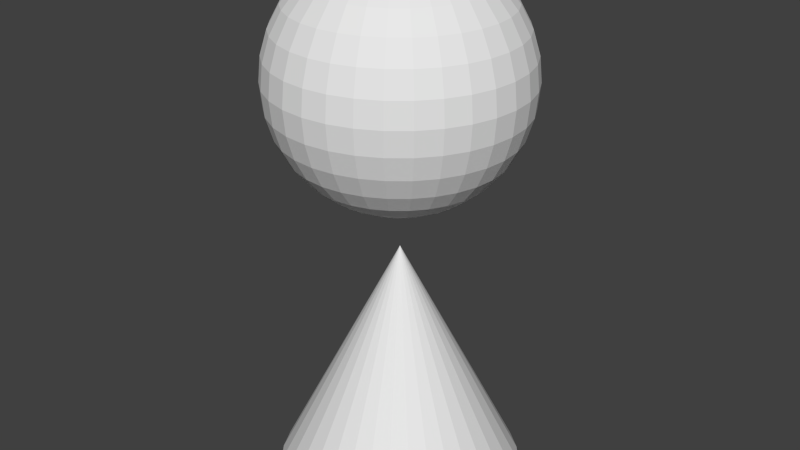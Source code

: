 # Source: hopkins.blend  (saved by Blender 2.72.0; exported with 4.5.12 LTS)
import bpy
from mathutils import Matrix  # noqa: F401  (used for matrix-valued properties, if any)

bpy.ops.wm.read_factory_settings(use_empty=True)
scene = bpy.context.scene
scene.name = 'Scene'

# ---- collections
col_collection_5 = bpy.data.collections.new('Collection 5'); scene.collection.children.link(col_collection_5)

# ---- materials (node trees are filled in below, after node groups)
mat_material_001 = bpy.data.materials.new('Material.001')
mat_material_001.alpha_threshold = 0.0
mat_material_001.use_transparent_shadow = False
mat_material_001.roughness = 0.5

# ---- material node trees

# ---- world
world_world = bpy.data.worlds.new('World'); scene.world = world_world
world_world.color = (0.05088, 0.05088, 0.05088)
world_world.use_sun_shadow = False
world_world.sun_shadow_jitter_overblur = 0.0
world_world.cycles.sampling_method = 'MANUAL'
world_world.cycles.sample_map_resolution = 256

# ---- meshes
me_sphere = bpy.data.meshes.new('Sphere')
me_sphere.from_pydata([(0.0, 1.0, 0.0), (0.1951, 0.9808, 0.0), (0.3827, 0.9239, 0.0), (0.5556, 0.8315, 0.0), (0.7071, 0.7071, 0.0), (0.8315, 0.5556, 0.0), (0.9239, 0.3827, 0.0), (0.9808, 0.1951, 0.0), (1.0, 7.55e-08, 0.0), (0.0, 0.0, 2.0), (0.9808, -0.1951, 0.0), (0.9239, -0.3827, 0.0), (0.8315, -0.5556, 0.0), (0.7071, -0.7071, 0.0), (0.5556, -0.8315, 0.0), (0.3827, -0.9239, 0.0), (0.1951, -0.9808, 0.0), (-3.258e-07, -1.0, 0.0), (-0.1951, -0.9808, 0.0), (-0.3827, -0.9239, 0.0), (-0.5556, -0.8315, 0.0), (-0.7071, -0.7071, 0.0), (-0.8315, -0.5556, 0.0), (-0.9239, -0.3827, 0.0), (-0.9808, -0.1951, 0.0), (-1.0, 9.656e-07, 0.0), (-0.9808, 0.1951, 0.0), (-0.9239, 0.3827, 0.0), (-0.8315, 0.5556, 0.0), (-0.7071, 0.7071, 0.0), (-0.5556, 0.8315, 0.0), (-0.3827, 0.9239, 0.0), (-0.1951, 0.9808, 0.0), (-0.1951, 0.0, 4.33), (-0.3827, 0.0, 4.273), (-0.5556, 0.0, 4.181), (-0.7071, 0.0, 4.056), (-0.8315, 0.0, 3.905), (-0.9239, 0.0, 3.732), (-0.9808, 0.0, 3.544), (-1.0, 0.0, 3.349), (-0.9808, 0.0, 3.154), (-0.9239, 0.0, 2.966), (-0.8315, 0.0, 2.793), (-0.7071, 0.0, 2.642), (-0.5556, 0.0, 2.518), (-0.3827, 0.0, 2.425), (-0.1951, 0.0, 2.368), (-0.1913, 0.03806, 4.33), (-0.3753, 0.07466, 4.273), (-0.5449, 0.1084, 4.181), (-0.6935, 0.1379, 4.056), (-0.8155, 0.1622, 3.905), (-0.9061, 0.1802, 3.732), (-0.9619, 0.1913, 3.544), (-0.9808, 0.1951, 3.349), (-0.9619, 0.1913, 3.154), (-0.9061, 0.1802, 2.966), (-0.8155, 0.1622, 2.793), (-0.6935, 0.1379, 2.642), (-0.5449, 0.1084, 2.518), (-0.3753, 0.07466, 2.425), (-0.1913, 0.03806, 2.368), (-0.1802, 0.07466, 4.33), (-0.3536, 0.1464, 4.273), (-0.5133, 0.2126, 4.181), (-0.6533, 0.2706, 4.056), (-0.7682, 0.3182, 3.905), (-0.8536, 0.3536, 3.732), (-0.9061, 0.3753, 3.544), (-0.9239, 0.3827, 3.349), (-0.9061, 0.3753, 3.154), (-0.8536, 0.3536, 2.966), (-0.7682, 0.3182, 2.793), (-0.6533, 0.2706, 2.642), (-0.5133, 0.2126, 2.518), (-0.3536, 0.1464, 2.425), (-0.1802, 0.07466, 2.368), (-0.1622, 0.1084, 4.33), (-0.3182, 0.2126, 4.273), (-0.4619, 0.3087, 4.181), (-0.5879, 0.3928, 4.056), (-0.6913, 0.4619, 3.905), (-0.7682, 0.5133, 3.732), (-0.8155, 0.5449, 3.544), (-0.8315, 0.5556, 3.349), (-0.8155, 0.5449, 3.154), (-0.7682, 0.5133, 2.966), (-0.6913, 0.4619, 2.793), (-0.5879, 0.3928, 2.642), (-0.4619, 0.3087, 2.518), (-0.3182, 0.2126, 2.425), (-0.1622, 0.1084, 2.368), (-0.1379, 0.1379, 4.33), (-0.2706, 0.2706, 4.273), (-0.3928, 0.3928, 4.181), (-0.5, 0.5, 4.056), (-0.5879, 0.5879, 3.905), (-0.6533, 0.6533, 3.732), (-0.6935, 0.6935, 3.544), (-0.7071, 0.7071, 3.349), (-0.6935, 0.6935, 3.154), (-0.6533, 0.6533, 2.966), (-0.5879, 0.5879, 2.793), (-0.5, 0.5, 2.642), (-0.3928, 0.3928, 2.518), (-0.2706, 0.2706, 2.425), (-0.1379, 0.1379, 2.368), (-0.1084, 0.1622, 4.33), (-0.2126, 0.3182, 4.273), (-0.3087, 0.4619, 4.181), (-0.3928, 0.5879, 4.056), (-0.4619, 0.6913, 3.905), (-0.5133, 0.7682, 3.732), (-0.5449, 0.8155, 3.544), (-0.5556, 0.8315, 3.349), (-0.5449, 0.8155, 3.154), (-0.5133, 0.7682, 2.966), (-0.4619, 0.6913, 2.793), (-0.3928, 0.5879, 2.642), (-0.3087, 0.4619, 2.518), (-0.2126, 0.3182, 2.425), (-0.1084, 0.1622, 2.368), (-0.07466, 0.1802, 4.33), (-0.1464, 0.3536, 4.273), (-0.2126, 0.5133, 4.181), (-0.2706, 0.6533, 4.056), (-0.3182, 0.7682, 3.905), (-0.3536, 0.8536, 3.732), (-0.3753, 0.9061, 3.544), (-0.3827, 0.9239, 3.349), (-0.3753, 0.9061, 3.154), (-0.3536, 0.8536, 2.966), (-0.3182, 0.7682, 2.793), (-0.2706, 0.6533, 2.642), (-0.2126, 0.5133, 2.518), (-0.1464, 0.3536, 2.425), (-0.07466, 0.1802, 2.368), (-0.03806, 0.1913, 4.33), (-0.07466, 0.3753, 4.273), (-0.1084, 0.5449, 4.181), (-0.1379, 0.6935, 4.056), (-0.1622, 0.8155, 3.905), (-0.1802, 0.9061, 3.732), (-0.1913, 0.9619, 3.544), (-0.1951, 0.9808, 3.349), (-0.1913, 0.9619, 3.154), (-0.1802, 0.9061, 2.966), (-0.1622, 0.8155, 2.793), (-0.1379, 0.6935, 2.642), (-0.1084, 0.5449, 2.518), (-0.07466, 0.3753, 2.425), (-0.03806, 0.1913, 2.368), (3.266e-07, 0.1951, 4.33), (3.192e-07, 0.3827, 4.273), (3.117e-07, 0.5556, 4.181), (3.192e-07, 0.7071, 4.056), (3.341e-07, 0.8315, 3.905), (2.745e-07, 0.9239, 3.732), (3.937e-07, 0.9808, 3.544), (3.788e-07, 1.0, 3.349), (3.937e-07, 0.9808, 3.154), (2.298e-07, 0.9239, 2.966), (3.341e-07, 0.8315, 2.793), (3.192e-07, 0.7071, 2.642), (3.415e-07, 0.5556, 2.518), (3.043e-07, 0.3827, 2.425), (3.08e-07, 0.1951, 2.368), (0.03806, 0.1913, 4.33), (0.07466, 0.3753, 4.273), (0.1084, 0.5449, 4.181), (0.138, 0.6935, 4.056), (0.1622, 0.8155, 3.905), (0.1802, 0.9061, 3.732), (0.1913, 0.9619, 3.544), (0.1951, 0.9808, 3.349), (0.1913, 0.9619, 3.154), (0.1802, 0.9061, 2.966), (0.1622, 0.8155, 2.793), (0.138, 0.6935, 2.642), (0.1084, 0.5449, 2.518), (0.07466, 0.3753, 2.425), (0.03806, 0.1913, 2.368), (0.07466, 0.1802, 4.33), (0.1464, 0.3536, 4.273), (0.2126, 0.5133, 4.181), (0.2706, 0.6533, 4.056), (0.3182, 0.7682, 3.905), (0.3536, 0.8536, 3.732), (0.3753, 0.9061, 3.544), (0.3827, 0.9239, 3.349), (0.3753, 0.9061, 3.154), (0.3536, 0.8536, 2.966), (0.3182, 0.7682, 2.793), (0.2706, 0.6533, 2.642), (0.2126, 0.5133, 2.518), (0.1464, 0.3536, 2.425), (0.07466, 0.1802, 2.368), (0.1084, 0.1622, 4.33), (0.2126, 0.3182, 4.273), (0.3087, 0.4619, 4.181), (0.3928, 0.5879, 4.056), (0.4619, 0.6913, 3.905), (0.5133, 0.7682, 3.732), (0.5449, 0.8155, 3.544), (0.5556, 0.8315, 3.349), (0.5449, 0.8155, 3.154), (0.5133, 0.7682, 2.966), (0.4619, 0.6913, 2.793), (0.3928, 0.5879, 2.642), (0.3087, 0.4619, 2.518), (0.2126, 0.3182, 2.425), (0.1084, 0.1622, 2.368), (0.138, 0.1379, 4.33), (0.2706, 0.2706, 4.273), (0.3928, 0.3928, 4.181), (0.5, 0.5, 4.056), (0.5879, 0.5879, 3.905), (0.6533, 0.6533, 3.732), (0.6935, 0.6935, 3.544), (0.7071, 0.7071, 3.349), (0.6935, 0.6935, 3.154), (0.6533, 0.6533, 2.966), (0.5879, 0.5879, 2.793), (0.5, 0.5, 2.642), (0.3928, 0.3928, 2.518), (0.2706, 0.2706, 2.425), (0.138, 0.1379, 2.368), (0.1622, 0.1084, 4.33), (0.3182, 0.2126, 4.273), (0.4619, 0.3087, 4.181), (0.5879, 0.3928, 4.056), (0.6913, 0.4619, 3.905), (0.7682, 0.5133, 3.732), (0.8155, 0.5449, 3.544), (0.8315, 0.5556, 3.349), (0.8155, 0.5449, 3.154), (0.7682, 0.5133, 2.966), (0.6913, 0.4619, 2.793), (0.5879, 0.3928, 2.642), (0.4619, 0.3087, 2.518), (0.3182, 0.2126, 2.425), (0.1622, 0.1084, 2.368), (0.1802, 0.07466, 4.33), (0.3536, 0.1464, 4.273), (0.5133, 0.2126, 4.181), (0.6533, 0.2706, 4.056), (0.7682, 0.3182, 3.905), (0.8536, 0.3536, 3.732), (0.9061, 0.3753, 3.544), (0.9239, 0.3827, 3.349), (0.9061, 0.3753, 3.154), (0.8536, 0.3536, 2.966), (0.7682, 0.3182, 2.793), (0.6533, 0.2706, 2.642), (0.5133, 0.2126, 2.518), (0.3536, 0.1464, 2.425), (0.1802, 0.07466, 2.368), (0.1913, 0.03806, 4.33), (0.3753, 0.07466, 4.273), (0.5449, 0.1084, 4.181), (0.6935, 0.1379, 4.056), (0.8155, 0.1622, 3.905), (0.9061, 0.1802, 3.732), (0.9619, 0.1913, 3.544), (0.9808, 0.1951, 3.349), (0.9619, 0.1913, 3.154), (0.9061, 0.1802, 2.966), (0.8155, 0.1622, 2.793), (0.6935, 0.1379, 2.642), (0.5449, 0.1084, 2.518), (0.3753, 0.07466, 2.425), (0.1913, 0.03806, 2.368), (0.1951, -7.212e-09, 4.33), (0.3827, 4.122e-08, 4.273), (0.5556, 2.632e-08, 4.181), (0.7071, -2.584e-08, 4.056), (0.8315, -8.544e-08, 3.905), (0.9239, 6.357e-08, 3.732), (0.9808, -8.544e-08, 3.544), (1.0, -1.003e-07, 3.349), (0.9808, -8.544e-08, 3.154), (0.9239, 6.357e-08, 2.966), (0.8315, -8.544e-08, 2.793), (0.7071, -2.584e-08, 2.642), (0.5556, -1.094e-08, 2.518), (0.3827, 3.964e-09, 2.425), (0.1951, 3.964e-09, 2.368), (3.258e-07, 0.0, 2.349), (0.1913, -0.03806, 4.33), (0.3753, -0.07466, 4.273), (0.5449, -0.1084, 4.181), (0.6935, -0.1379, 4.056), (0.8155, -0.1622, 3.905), (0.9061, -0.1802, 3.732), (0.9619, -0.1913, 3.544), (0.9808, -0.1951, 3.349), (0.9619, -0.1913, 3.154), (0.9061, -0.1802, 2.966), (0.8155, -0.1622, 2.793), (0.6935, -0.1379, 2.642), (0.5449, -0.1084, 2.518), (0.3753, -0.07466, 2.425), (0.1913, -0.03806, 2.368), (0.1802, -0.07466, 4.33), (0.3536, -0.1464, 4.273), (0.5133, -0.2126, 4.181), (0.6533, -0.2706, 4.056), (0.7682, -0.3182, 3.905), (0.8536, -0.3536, 3.732), (0.9061, -0.3753, 3.544), (0.9239, -0.3827, 3.349), (0.9061, -0.3753, 3.154), (0.8536, -0.3536, 2.966), (0.7682, -0.3182, 2.793), (0.6533, -0.2706, 2.642), (0.5133, -0.2126, 2.518), (0.3536, -0.1464, 2.425), (0.1802, -0.07466, 2.368), (0.1622, -0.1084, 4.33), (0.3182, -0.2126, 4.273), (0.4619, -0.3087, 4.181), (0.5879, -0.3928, 4.056), (0.6913, -0.4619, 3.905), (0.7682, -0.5133, 3.732), (0.8155, -0.5449, 3.544), (0.8315, -0.5556, 3.349), (0.8155, -0.5449, 3.154), (0.7682, -0.5133, 2.966), (0.6913, -0.4619, 2.793), (0.5879, -0.3928, 2.642), (0.4619, -0.3087, 2.518), (0.3182, -0.2126, 2.425), (0.1622, -0.1084, 2.368), (0.138, -0.1379, 4.33), (0.2706, -0.2706, 4.273), (0.3928, -0.3928, 4.181), (0.5, -0.5, 4.056), (0.5879, -0.5879, 3.905), (0.6533, -0.6533, 3.732), (0.6935, -0.6935, 3.544), (0.7071, -0.7071, 3.349), (0.6935, -0.6935, 3.154), (0.6533, -0.6533, 2.966), (0.5879, -0.5879, 2.793), (0.5, -0.5, 2.642), (0.3928, -0.3928, 2.518), (0.2706, -0.2706, 2.425), (0.1379, -0.1379, 2.368), (0.1084, -0.1622, 4.33), (0.2126, -0.3182, 4.273), (0.3087, -0.4619, 4.181), (0.3928, -0.5879, 4.056), (0.4619, -0.6913, 3.905), (0.5133, -0.7682, 3.732), (0.5449, -0.8155, 3.544), (0.5556, -0.8315, 3.349), (0.5449, -0.8155, 3.154), (0.5133, -0.7682, 2.966), (0.4619, -0.6913, 2.793), (0.3928, -0.5879, 2.642), (0.3087, -0.4619, 2.518), (0.2126, -0.3182, 2.425), (0.1084, -0.1622, 2.368), (0.07466, -0.1802, 4.33), (0.1464, -0.3536, 4.273), (0.2126, -0.5133, 4.181), (0.2706, -0.6533, 4.056), (0.3182, -0.7682, 3.905), (0.3536, -0.8536, 3.732), (0.3753, -0.9061, 3.544), (0.3827, -0.9239, 3.349), (0.3753, -0.9061, 3.154), (0.3536, -0.8536, 2.966), (0.3182, -0.7682, 2.793), (0.2706, -0.6533, 2.642), (0.2126, -0.5133, 2.518), (0.1464, -0.3536, 2.425), (0.07466, -0.1802, 2.368), (0.03806, -0.1913, 4.33), (0.07466, -0.3753, 4.273), (0.1084, -0.5449, 4.181), (0.1379, -0.6935, 4.056), (0.1622, -0.8155, 3.905), (0.1802, -0.9061, 3.732), (0.1913, -0.9619, 3.544), (0.1951, -0.9808, 3.349), (0.1913, -0.9619, 3.154), (0.1802, -0.9061, 2.966), (0.1622, -0.8155, 2.793), (0.1379, -0.6935, 2.642), (0.1084, -0.5449, 2.518), (0.07466, -0.3753, 2.425), (0.03806, -0.1913, 2.368), (3.117e-07, -0.1951, 4.33), (2.819e-07, -0.3827, 4.273), (2.819e-07, -0.5556, 4.181), (1.851e-07, -0.7071, 4.056), (1.404e-07, -0.8315, 3.905), (3.192e-07, -0.9239, 3.732), (9.567e-08, -0.9808, 3.544), (1.404e-07, -1.0, 3.349), (9.567e-08, -0.9808, 3.154), (3.192e-07, -0.9239, 2.966), (1.404e-07, -0.8315, 2.793), (1.851e-07, -0.7071, 2.642), (2.596e-07, -0.5556, 2.518), (2.521e-07, -0.3827, 2.425), (3.155e-07, -0.1951, 2.368), (-0.03806, -0.1913, 4.33), (-0.07466, -0.3753, 4.273), (-0.1084, -0.5449, 4.181), (-0.1379, -0.6935, 4.056), (-0.1622, -0.8155, 3.905), (-0.1802, -0.9061, 3.732), (-0.1913, -0.9619, 3.544), (-0.1951, -0.9808, 3.349), (-0.1913, -0.9619, 3.154), (-0.1802, -0.9061, 2.966), (-0.1622, -0.8155, 2.793), (-0.1379, -0.6935, 2.642), (-0.1084, -0.5449, 2.518), (-0.07466, -0.3753, 2.425), (-0.03806, -0.1913, 2.368), (-0.07466, -0.1802, 4.33), (-0.1464, -0.3536, 4.273), (-0.2126, -0.5133, 4.181), (-0.2706, -0.6533, 4.056), (-0.3182, -0.7682, 3.905), (-0.3536, -0.8536, 3.732), (-0.3753, -0.9061, 3.544), (-0.3827, -0.9239, 3.349), (-0.3753, -0.9061, 3.154), (-0.3536, -0.8536, 2.966), (-0.3182, -0.7682, 2.793), (-0.2706, -0.6533, 2.642), (-0.2126, -0.5133, 2.518), (-0.1464, -0.3536, 2.425), (-0.07466, -0.1802, 2.368), (-0.1084, -0.1622, 4.33), (-0.2126, -0.3182, 4.273), (-0.3087, -0.4619, 4.181), (-0.3928, -0.5879, 4.056), (-0.4619, -0.6913, 3.905), (-0.5133, -0.7682, 3.732), (-0.5449, -0.8155, 3.544), (-0.5556, -0.8315, 3.349), (-0.5449, -0.8155, 3.154), (-0.5133, -0.7682, 2.966), (-0.4619, -0.6913, 2.793), (-0.3928, -0.5879, 2.642), (-0.3087, -0.4619, 2.518), (-0.2126, -0.3182, 2.425), (-0.1084, -0.1622, 2.368), (-0.1379, -0.1379, 4.33), (-0.2706, -0.2706, 4.273), (-0.3928, -0.3928, 4.181), (-0.5, -0.5, 4.056), (-0.5879, -0.5879, 3.905), (-0.6533, -0.6533, 3.732), (-0.6935, -0.6935, 3.544), (-0.7071, -0.7071, 3.349), (-0.6935, -0.6935, 3.154), (-0.6533, -0.6533, 2.966), (-0.5879, -0.5879, 2.793), (-0.5, -0.5, 2.642), (-0.3928, -0.3928, 2.518), (-0.2706, -0.2706, 2.425), (-0.1379, -0.1379, 2.368), (-0.1622, -0.1084, 4.33), (-0.3182, -0.2126, 4.273), (-0.4619, -0.3087, 4.181), (-0.5879, -0.3928, 4.056), (-0.6913, -0.4619, 3.905), (-0.7682, -0.5133, 3.732), (-0.8155, -0.5449, 3.544), (-0.8315, -0.5556, 3.349), (-0.8155, -0.5449, 3.154), (-0.7682, -0.5133, 2.966), (-0.6913, -0.4619, 2.793), (-0.5879, -0.3928, 2.642), (-0.4619, -0.3087, 2.518), (-0.3182, -0.2126, 2.425), (-0.1622, -0.1084, 2.368), (2.48e-08, -1.247e-07, 4.349), (-0.1802, -0.07466, 4.33), (-0.3536, -0.1464, 4.273), (-0.5133, -0.2126, 4.181), (-0.6533, -0.2706, 4.056), (-0.7682, -0.3182, 3.905), (-0.8536, -0.3536, 3.732), (-0.9061, -0.3753, 3.544), (-0.9239, -0.3827, 3.349), (-0.9061, -0.3753, 3.154), (-0.8536, -0.3536, 2.966), (-0.7682, -0.3182, 2.793), (-0.6533, -0.2706, 2.642), (-0.5133, -0.2126, 2.518), (-0.3536, -0.1464, 2.425), (-0.1802, -0.07466, 2.368), (-0.1913, -0.03806, 4.33), (-0.3753, -0.07466, 4.273), (-0.5449, -0.1084, 4.181), (-0.6935, -0.1379, 4.056), (-0.8155, -0.1622, 3.905), (-0.9061, -0.1802, 3.732), (-0.9619, -0.1913, 3.544), (-0.9808, -0.1951, 3.349), (-0.9619, -0.1913, 3.154), (-0.9061, -0.1802, 2.966), (-0.8155, -0.1622, 2.793), (-0.6935, -0.1379, 2.642), (-0.5449, -0.1084, 2.518), (-0.3753, -0.07466, 2.425), (-0.1913, -0.03806, 2.368)], [], [(31, 9, 32), (0, 9, 1), (30, 9, 31), (29, 9, 30), (28, 9, 29), (27, 9, 28), (26, 9, 27), (25, 9, 26), (24, 9, 25), (23, 9, 24), (22, 9, 23), (21, 9, 22), (20, 9, 21), (19, 9, 20), (18, 9, 19), (17, 9, 18), (16, 9, 17), (15, 9, 16), (14, 9, 15), (13, 9, 14), (12, 9, 13), (11, 9, 12), (10, 9, 11), (8, 9, 10), (7, 9, 8), (6, 9, 7), (5, 9, 6), (4, 9, 5), (3, 9, 4), (2, 9, 3), (32, 9, 0), (1, 9, 2), (0, 1, 2, 3, 4, 5, 6, 7, 8, 10, 11, 12, 13, 14, 15, 16, 17, 18, 19, 20, 21, 22, 23, 24, 25, 26, 27, 28, 29, 30, 31, 32), (36, 35, 50, 51), (47, 46, 61, 62), (34, 33, 48, 49), (45, 44, 59, 60), (43, 42, 57, 58), (41, 40, 55, 56), (39, 38, 53, 54), (37, 36, 51, 52), (35, 34, 49, 50), (46, 45, 60, 61), (44, 43, 58, 59), (42, 41, 56, 57), (40, 39, 54, 55), (38, 37, 52, 53), (57, 56, 71, 72), (55, 54, 69, 70), (53, 52, 67, 68), (51, 50, 65, 66), (62, 61, 76, 77), (49, 48, 63, 64), (60, 59, 74, 75), (58, 57, 72, 73), (56, 55, 70, 71), (54, 53, 68, 69), (52, 51, 66, 67), (50, 49, 64, 65), (61, 60, 75, 76), (59, 58, 73, 74), (72, 71, 86, 87), (70, 69, 84, 85), (68, 67, 82, 83), (66, 65, 80, 81), (77, 76, 91, 92), (64, 63, 78, 79), (75, 74, 89, 90), (73, 72, 87, 88), (71, 70, 85, 86), (69, 68, 83, 84), (67, 66, 81, 82), (65, 64, 79, 80), (76, 75, 90, 91), (74, 73, 88, 89), (87, 86, 101, 102), (85, 84, 99, 100), (83, 82, 97, 98), (81, 80, 95, 96), (92, 91, 106, 107), (79, 78, 93, 94), (90, 89, 104, 105), (88, 87, 102, 103), (86, 85, 100, 101), (84, 83, 98, 99), (82, 81, 96, 97), (80, 79, 94, 95), (91, 90, 105, 106), (89, 88, 103, 104), (102, 101, 116, 117), (100, 99, 114, 115), (98, 97, 112, 113), (96, 95, 110, 111), (107, 106, 121, 122), (94, 93, 108, 109), (105, 104, 119, 120), (103, 102, 117, 118), (101, 100, 115, 116), (99, 98, 113, 114), (97, 96, 111, 112), (95, 94, 109, 110), (106, 105, 120, 121), (104, 103, 118, 119), (117, 116, 131, 132), (115, 114, 129, 130), (113, 112, 127, 128), (111, 110, 125, 126), (122, 121, 136, 137), (109, 108, 123, 124), (120, 119, 134, 135), (118, 117, 132, 133), (116, 115, 130, 131), (114, 113, 128, 129), (112, 111, 126, 127), (110, 109, 124, 125), (121, 120, 135, 136), (119, 118, 133, 134), (132, 131, 146, 147), (130, 129, 144, 145), (128, 127, 142, 143), (126, 125, 140, 141), (137, 136, 151, 152), (124, 123, 138, 139), (135, 134, 149, 150), (133, 132, 147, 148), (131, 130, 145, 146), (129, 128, 143, 144), (127, 126, 141, 142), (125, 124, 139, 140), (136, 135, 150, 151), (134, 133, 148, 149), (147, 146, 161, 162), (145, 144, 159, 160), (143, 142, 157, 158), (141, 140, 155, 156), (152, 151, 166, 167), (139, 138, 153, 154), (150, 149, 164, 165), (148, 147, 162, 163), (146, 145, 160, 161), (144, 143, 158, 159), (142, 141, 156, 157), (140, 139, 154, 155), (151, 150, 165, 166), (149, 148, 163, 164), (162, 161, 176, 177), (160, 159, 174, 175), (158, 157, 172, 173), (156, 155, 170, 171), (167, 166, 181, 182), (154, 153, 168, 169), (165, 164, 179, 180), (163, 162, 177, 178), (161, 160, 175, 176), (159, 158, 173, 174), (157, 156, 171, 172), (155, 154, 169, 170), (166, 165, 180, 181), (164, 163, 178, 179), (177, 176, 191, 192), (175, 174, 189, 190), (173, 172, 187, 188), (171, 170, 185, 186), (182, 181, 196, 197), (169, 168, 183, 184), (180, 179, 194, 195), (178, 177, 192, 193), (176, 175, 190, 191), (174, 173, 188, 189), (172, 171, 186, 187), (170, 169, 184, 185), (181, 180, 195, 196), (179, 178, 193, 194), (192, 191, 206, 207), (190, 189, 204, 205), (188, 187, 202, 203), (186, 185, 200, 201), (197, 196, 211, 212), (184, 183, 198, 199), (195, 194, 209, 210), (193, 192, 207, 208), (191, 190, 205, 206), (189, 188, 203, 204), (187, 186, 201, 202), (185, 184, 199, 200), (196, 195, 210, 211), (194, 193, 208, 209), (207, 206, 221, 222), (205, 204, 219, 220), (203, 202, 217, 218), (201, 200, 215, 216), (212, 211, 226, 227), (199, 198, 213, 214), (210, 209, 224, 225), (208, 207, 222, 223), (206, 205, 220, 221), (204, 203, 218, 219), (202, 201, 216, 217), (200, 199, 214, 215), (211, 210, 225, 226), (209, 208, 223, 224), (222, 221, 236, 237), (220, 219, 234, 235), (218, 217, 232, 233), (216, 215, 230, 231), (227, 226, 241, 242), (214, 213, 228, 229), (225, 224, 239, 240), (223, 222, 237, 238), (221, 220, 235, 236), (219, 218, 233, 234), (217, 216, 231, 232), (215, 214, 229, 230), (226, 225, 240, 241), (224, 223, 238, 239), (237, 236, 251, 252), (235, 234, 249, 250), (233, 232, 247, 248), (231, 230, 245, 246), (242, 241, 256, 257), (229, 228, 243, 244), (240, 239, 254, 255), (238, 237, 252, 253), (236, 235, 250, 251), (234, 233, 248, 249), (232, 231, 246, 247), (230, 229, 244, 245), (241, 240, 255, 256), (239, 238, 253, 254), (252, 251, 266, 267), (250, 249, 264, 265), (248, 247, 262, 263), (246, 245, 260, 261), (257, 256, 271, 272), (244, 243, 258, 259), (255, 254, 269, 270), (253, 252, 267, 268), (251, 250, 265, 266), (249, 248, 263, 264), (247, 246, 261, 262), (245, 244, 259, 260), (256, 255, 270, 271), (254, 253, 268, 269), (267, 266, 281, 282), (265, 264, 279, 280), (263, 262, 277, 278), (261, 260, 275, 276), (272, 271, 286, 287), (259, 258, 273, 274), (270, 269, 284, 285), (268, 267, 282, 283), (266, 265, 280, 281), (264, 263, 278, 279), (262, 261, 276, 277), (260, 259, 274, 275), (271, 270, 285, 286), (269, 268, 283, 284), (282, 281, 297, 298), (280, 279, 295, 296), (278, 277, 293, 294), (276, 275, 291, 292), (287, 286, 302, 303), (274, 273, 289, 290), (285, 284, 300, 301), (283, 282, 298, 299), (281, 280, 296, 297), (279, 278, 294, 295), (277, 276, 292, 293), (275, 274, 290, 291), (286, 285, 301, 302), (284, 283, 299, 300), (298, 297, 312, 313), (296, 295, 310, 311), (294, 293, 308, 309), (292, 291, 306, 307), (303, 302, 317, 318), (290, 289, 304, 305), (301, 300, 315, 316), (299, 298, 313, 314), (297, 296, 311, 312), (295, 294, 309, 310), (293, 292, 307, 308), (291, 290, 305, 306), (302, 301, 316, 317), (300, 299, 314, 315), (313, 312, 327, 328), (311, 310, 325, 326), (309, 308, 323, 324), (307, 306, 321, 322), (318, 317, 332, 333), (305, 304, 319, 320), (316, 315, 330, 331), (314, 313, 328, 329), (312, 311, 326, 327), (310, 309, 324, 325), (308, 307, 322, 323), (306, 305, 320, 321), (317, 316, 331, 332), (315, 314, 329, 330), (328, 327, 342, 343), (326, 325, 340, 341), (324, 323, 338, 339), (322, 321, 336, 337), (333, 332, 347, 348), (320, 319, 334, 335), (331, 330, 345, 346), (329, 328, 343, 344), (327, 326, 341, 342), (325, 324, 339, 340), (323, 322, 337, 338), (321, 320, 335, 336), (332, 331, 346, 347), (330, 329, 344, 345), (343, 342, 357, 358), (341, 340, 355, 356), (339, 338, 353, 354), (337, 336, 351, 352), (348, 347, 362, 363), (335, 334, 349, 350), (346, 345, 360, 361), (344, 343, 358, 359), (342, 341, 356, 357), (340, 339, 354, 355), (338, 337, 352, 353), (336, 335, 350, 351), (347, 346, 361, 362), (345, 344, 359, 360), (358, 357, 372, 373), (356, 355, 370, 371), (354, 353, 368, 369), (352, 351, 366, 367), (363, 362, 377, 378), (350, 349, 364, 365), (361, 360, 375, 376), (359, 358, 373, 374), (357, 356, 371, 372), (355, 354, 369, 370), (353, 352, 367, 368), (351, 350, 365, 366), (362, 361, 376, 377), (360, 359, 374, 375), (373, 372, 387, 388), (371, 370, 385, 386), (369, 368, 383, 384), (367, 366, 381, 382), (378, 377, 392, 393), (365, 364, 379, 380), (376, 375, 390, 391), (374, 373, 388, 389), (372, 371, 386, 387), (370, 369, 384, 385), (368, 367, 382, 383), (366, 365, 380, 381), (377, 376, 391, 392), (375, 374, 389, 390), (388, 387, 402, 403), (386, 385, 400, 401), (384, 383, 398, 399), (382, 381, 396, 397), (393, 392, 407, 408), (380, 379, 394, 395), (391, 390, 405, 406), (389, 388, 403, 404), (387, 386, 401, 402), (385, 384, 399, 400), (383, 382, 397, 398), (381, 380, 395, 396), (392, 391, 406, 407), (390, 389, 404, 405), (403, 402, 417, 418), (401, 400, 415, 416), (399, 398, 413, 414), (397, 396, 411, 412), (408, 407, 422, 423), (395, 394, 409, 410), (406, 405, 420, 421), (404, 403, 418, 419), (402, 401, 416, 417), (400, 399, 414, 415), (398, 397, 412, 413), (396, 395, 410, 411), (407, 406, 421, 422), (405, 404, 419, 420), (418, 417, 432, 433), (416, 415, 430, 431), (414, 413, 428, 429), (412, 411, 426, 427), (423, 422, 437, 438), (410, 409, 424, 425), (421, 420, 435, 436), (419, 418, 433, 434), (417, 416, 431, 432), (415, 414, 429, 430), (413, 412, 427, 428), (411, 410, 425, 426), (422, 421, 436, 437), (420, 419, 434, 435), (433, 432, 447, 448), (431, 430, 445, 446), (429, 428, 443, 444), (427, 426, 441, 442), (438, 437, 452, 453), (425, 424, 439, 440), (436, 435, 450, 451), (434, 433, 448, 449), (432, 431, 446, 447), (430, 429, 444, 445), (428, 427, 442, 443), (426, 425, 440, 441), (437, 436, 451, 452), (435, 434, 449, 450), (448, 447, 462, 463), (446, 445, 460, 461), (444, 443, 458, 459), (442, 441, 456, 457), (453, 452, 467, 468), (440, 439, 454, 455), (451, 450, 465, 466), (449, 448, 463, 464), (447, 446, 461, 462), (445, 444, 459, 460), (443, 442, 457, 458), (441, 440, 455, 456), (452, 451, 466, 467), (450, 449, 464, 465), (463, 462, 477, 478), (461, 460, 475, 476), (459, 458, 473, 474), (457, 456, 471, 472), (468, 467, 482, 483), (455, 454, 469, 470), (466, 465, 480, 481), (464, 463, 478, 479), (462, 461, 476, 477), (460, 459, 474, 475), (458, 457, 472, 473), (456, 455, 470, 471), (467, 466, 481, 482), (465, 464, 479, 480), (478, 477, 493, 494), (476, 475, 491, 492), (474, 473, 489, 490), (472, 471, 487, 488), (483, 482, 498, 499), (470, 469, 485, 486), (481, 480, 496, 497), (479, 478, 494, 495), (477, 476, 492, 493), (475, 474, 490, 491), (473, 472, 488, 489), (471, 470, 486, 487), (482, 481, 497, 498), (480, 479, 495, 496), (494, 493, 508, 509), (492, 491, 506, 507), (490, 489, 504, 505), (488, 487, 502, 503), (499, 498, 513, 514), (486, 485, 500, 501), (497, 496, 511, 512), (495, 494, 509, 510), (493, 492, 507, 508), (491, 490, 505, 506), (489, 488, 503, 504), (487, 486, 501, 502), (498, 497, 512, 513), (496, 495, 510, 511), (288, 47, 62), (33, 484, 48), (288, 62, 77), (48, 484, 63), (288, 77, 92), (63, 484, 78), (288, 92, 107), (78, 484, 93), (288, 107, 122), (93, 484, 108), (288, 122, 137), (108, 484, 123), (288, 137, 152), (123, 484, 138), (288, 152, 167), (138, 484, 153), (288, 167, 182), (153, 484, 168), (288, 182, 197), (168, 484, 183), (288, 197, 212), (183, 484, 198), (288, 212, 227), (198, 484, 213), (288, 227, 242), (213, 484, 228), (288, 242, 257), (228, 484, 243), (288, 257, 272), (243, 484, 258), (288, 272, 287), (258, 484, 273), (288, 287, 303), (273, 484, 289), (288, 303, 318), (289, 484, 304), (288, 318, 333), (304, 484, 319), (288, 333, 348), (319, 484, 334), (288, 348, 363), (334, 484, 349), (288, 363, 378), (349, 484, 364), (288, 378, 393), (364, 484, 379), (288, 393, 408), (379, 484, 394), (288, 408, 423), (394, 484, 409), (288, 423, 438), (409, 484, 424), (288, 438, 453), (424, 484, 439), (288, 453, 468), (439, 484, 454), (288, 468, 483), (454, 484, 469), (288, 483, 499), (469, 484, 485), (288, 499, 514), (485, 484, 500), (509, 508, 41, 42), (507, 506, 39, 40), (505, 504, 37, 38), (503, 502, 35, 36), (514, 513, 46, 47), (501, 500, 33, 34), (512, 511, 44, 45), (510, 509, 42, 43), (508, 507, 40, 41), (506, 505, 38, 39), (504, 503, 36, 37), (288, 514, 47), (502, 501, 34, 35), (513, 512, 45, 46), (500, 484, 33), (511, 510, 43, 44)])
_uv = me_sphere.uv_layers.new(name='UVMap')
_uv.uv.foreach_set('vector', [1.051, 0.6266, 0.6496, 0.5611, 1.039, 0.6739, 1.027, 0.723, 0.6496, 0.5611, 1.016, 0.7721, 1.061, 0.5831, 0.6496, 0.5611, 1.051, 0.6266, 1.07, 0.5449, 0.6496, 0.5611, 1.061, 0.5831, 0.9937, 0.8629, 0.6496, 0.5611, 0.9845, 0.9011, 1.004, 0.8194, 0.6496, 0.5611, 0.9937, 0.8629, 1.016, 0.7721, 0.6496, 0.5611, 1.004, 0.8194, 1.027, 0.723, 0.6496, 0.5611, 1.016, 0.7721, 1.039, 0.6739, 0.6496, 0.5611, 1.027, 0.723, 1.051, 0.6266, 0.6496, 0.5611, 1.039, 0.6739, 1.061, 0.5831, 0.6496, 0.5611, 1.051, 0.6266, 1.07, 0.5449, 0.6496, 0.5611, 1.061, 0.5831, 1.061, 0.5831, 0.6496, 0.5611, 1.07, 0.5449, 1.051, 0.6266, 0.6496, 0.5611, 1.061, 0.5831, 1.039, 0.6739, 0.6496, 0.5611, 1.051, 0.6266, 1.027, 0.723, 0.6496, 0.5611, 1.039, 0.6739, 1.016, 0.7721, 0.6496, 0.5611, 1.027, 0.723, 1.004, 0.8194, 0.6496, 0.5611, 1.016, 0.7721, 0.9937, 0.8629, 0.6496, 0.5611, 1.004, 0.8194, 0.9845, 0.9011, 0.6496, 0.5611, 0.9937, 0.8629, 1.061, 0.5831, 0.6496, 0.5611, 1.07, 0.5449, 1.051, 0.6266, 0.6496, 0.5611, 1.061, 0.5831, 1.039, 0.6739, 0.6496, 0.5611, 1.051, 0.6266, 1.027, 0.723, 0.6496, 0.5611, 1.039, 0.6739, 1.016, 0.7721, 0.6496, 0.5611, 1.027, 0.723, 1.004, 0.8194, 0.6496, 0.5611, 1.016, 0.7721, 0.9937, 0.8629, 0.6496, 0.5611, 1.004, 0.8194, 0.9845, 0.9011, 0.6496, 0.5611, 0.9937, 0.8629, 0.9937, 0.8629, 0.6496, 0.5611, 0.9845, 0.9011, 1.004, 0.8194, 0.6496, 0.5611, 0.9937, 0.8629, 1.039, 0.6739, 0.6496, 0.5611, 1.027, 0.723, 1.016, 0.7721, 0.6496, 0.5611, 1.004, 0.8194, 0.5156, -0.2853, 0.5887, -0.2949, 0.6591, -0.3234, 0.7239, -0.3696, 0.7807, -0.4318, 0.8274, -0.5075, 0.862, -0.594, 0.8834, -0.6878, 0.8906, -0.7853, 0.8834, -0.8829, 0.862, -0.9767, 0.8274, -1.063, 0.7807, -1.139, 0.7239, -1.201, 0.6591, -1.247, 0.5887, -1.276, 0.5156, -1.285, 0.4424, -1.276, 0.3721, -1.247, 0.3072, -1.201, 0.2504, -1.139, 0.2038, -1.063, 0.1691, -0.9767, 0.1478, -0.8829, 0.1406, -0.7853, 0.1478, -0.6878, 0.1691, -0.594, 0.2038, -0.5075, 0.2504, -0.4318, 0.3072, -0.3696, 0.3721, -0.3234, 0.4424, -0.2949, 0.1118, 0.0204, 0.06924, 0.07074, 0.04251, 0.04887, 0.08302, -0.005836, 0.6245, -0.452, 0.5994, -0.3761, 0.5806, -0.3912, 0.6131, -0.4585, 0.03601, 0.1355, 0.02056, 0.2227, 0.008371, 0.2212, 0.01408, 0.1222, 0.5611, -0.3191, 0.5159, -0.2731, 0.4904, -0.2975, 0.538, -0.3399, 0.4671, -0.2334, 0.4164, -0.197, 0.3883, -0.225, 0.4401, -0.2599, 0.3646, -0.1625, 0.3125, -0.1287, 0.2832, -0.1581, 0.3358, -0.1914, 0.2605, -0.09472, 0.2091, -0.05952, 0.1793, -0.08877, 0.2308, -0.1242, 0.1591, -0.02183, 0.1118, 0.0204, 0.08302, -0.005836, 0.1296, -0.05015, 0.06924, 0.07074, 0.03601, 0.1355, 0.01408, 0.1222, 0.04251, 0.04887, 0.5994, -0.3761, 0.5611, -0.3191, 0.538, -0.3399, 0.5806, -0.3912, 0.5159, -0.2731, 0.4671, -0.2334, 0.4401, -0.2599, 0.4904, -0.2975, 0.4164, -0.197, 0.3646, -0.1625, 0.3358, -0.1914, 0.3883, -0.225, 0.3125, -0.1287, 0.2605, -0.09472, 0.2308, -0.1242, 0.2832, -0.1581, 0.2091, -0.05952, 0.1591, -0.02183, 0.1296, -0.05015, 0.1793, -0.08877, 0.3883, -0.225, 0.3358, -0.1914, 0.3084, -0.2209, 0.3619, -0.2533, 0.2832, -0.1581, 0.2308, -0.1242, 0.2019, -0.1552, 0.2549, -0.1885, 0.1793, -0.08877, 0.1296, -0.05015, 0.09976, -0.08071, 0.1498, -0.1198, 0.08302, -0.005836, 0.04251, 0.04887, 0.01437, 0.02508, 0.05337, -0.03453, 0.6131, -0.4585, 0.5806, -0.3912, 0.5635, -0.4071, 0.6026, -0.4666, 0.01408, 0.1222, 0.008371, 0.2212, -0.003551, 0.2232, -0.009025, 0.1095, 0.538, -0.3399, 0.4904, -0.2975, 0.467, -0.3219, 0.5171, -0.361, 0.4401, -0.2599, 0.3883, -0.225, 0.3619, -0.2533, 0.4149, -0.2866, 0.3358, -0.1914, 0.2832, -0.1581, 0.2549, -0.1885, 0.3084, -0.2209, 0.2308, -0.1242, 0.1793, -0.08877, 0.1498, -0.1198, 0.2019, -0.1552, 0.1296, -0.05015, 0.08302, -0.005836, 0.05337, -0.03453, 0.09976, -0.08071, 0.04251, 0.04887, 0.01408, 0.1222, -0.009025, 0.1095, 0.01437, 0.02508, 0.5806, -0.3912, 0.538, -0.3399, 0.5171, -0.361, 0.5635, -0.4071, 0.4904, -0.2975, 0.4401, -0.2599, 0.4149, -0.2866, 0.467, -0.3219, 0.3619, -0.2533, 0.3084, -0.2209, 0.283, -0.2517, 0.3377, -0.2826, 0.2549, -0.1885, 0.2019, -0.1552, 0.1743, -0.1882, 0.2284, -0.2205, 0.1498, -0.1198, 0.09976, -0.08071, 0.07031, -0.1146, 0.1213, -0.1536, 0.05337, -0.03453, 0.01437, 0.02508, -0.01499, -0.002282, 0.02332, -0.06718, 0.6026, -0.4666, 0.5635, -0.4071, 0.5483, -0.424, 0.593, -0.4761, -0.009025, 0.1095, -0.003551, 0.2232, -0.0146, 0.2296, -0.03311, 0.09748, 0.5171, -0.361, 0.467, -0.3219, 0.4459, -0.3469, 0.4984, -0.3828, 0.4149, -0.2866, 0.3619, -0.2533, 0.3377, -0.2826, 0.3921, -0.314, 0.3084, -0.2209, 0.2549, -0.1885, 0.2284, -0.2205, 0.283, -0.2517, 0.2019, -0.1552, 0.1498, -0.1198, 0.1213, -0.1536, 0.1743, -0.1882, 0.09976, -0.08071, 0.05337, -0.03453, 0.02332, -0.06718, 0.07031, -0.1146, 0.01437, 0.02508, -0.009025, 0.1095, -0.03311, 0.09748, -0.01499, -0.002282, 0.5635, -0.4071, 0.5171, -0.361, 0.4984, -0.3828, 0.5483, -0.424, 0.467, -0.3219, 0.4149, -0.2866, 0.3921, -0.314, 0.4459, -0.3469, 0.3377, -0.2826, 0.283, -0.2517, 0.2602, -0.284, 0.3162, -0.3131, 0.2284, -0.2205, 0.1743, -0.1882, 0.149, -0.2239, 0.2044, -0.2545, 0.1213, -0.1536, 0.07031, -0.1146, 0.0421, -0.1531, 0.09461, -0.1908, 0.02332, -0.06718, -0.01499, -0.002282, -0.0454, -0.03608, -0.006459, -0.1058, 0.593, -0.4761, 0.5483, -0.424, 0.5351, -0.4419, 0.5847, -0.4868, -0.03311, 0.09748, -0.0146, 0.2296, -0.02392, 0.2421, -0.058, 0.08588, 0.4984, -0.3828, 0.4459, -0.3469, 0.4275, -0.3728, 0.4822, -0.4053, 0.3921, -0.314, 0.3377, -0.2826, 0.3162, -0.3131, 0.3721, -0.3424, 0.283, -0.2517, 0.2284, -0.2205, 0.2044, -0.2545, 0.2602, -0.284, 0.1743, -0.1882, 0.1213, -0.1536, 0.09461, -0.1908, 0.149, -0.2239, 0.07031, -0.1146, 0.02332, -0.06718, -0.006459, -0.1058, 0.0421, -0.1531, -0.01499, -0.002282, -0.03311, 0.09748, -0.058, 0.08588, -0.0454, -0.03608, 0.5483, -0.424, 0.4984, -0.3828, 0.4822, -0.4053, 0.5351, -0.4419, 0.4459, -0.3469, 0.3921, -0.314, 0.3721, -0.3424, 0.4275, -0.3728, 0.3162, -0.3131, 0.2602, -0.284, 0.2406, -0.3183, 0.2979, -0.3451, 0.2044, -0.2545, 0.149, -0.2239, 0.1268, -0.2626, 0.1835, -0.291, 0.09461, -0.1908, 0.0421, -0.1531, 0.01623, -0.1973, 0.07076, -0.2321, -0.006459, -0.1058, -0.0454, -0.03608, -0.07665, -0.08143, -0.03497, -0.1528, 0.5847, -0.4868, 0.5351, -0.4419, 0.5241, -0.4607, 0.5776, -0.4986, -0.058, 0.08588, -0.02392, 0.2421, -0.0304, 0.2624, -0.08352, 0.0746, 0.4822, -0.4053, 0.4275, -0.3728, 0.4121, -0.3997, 0.4686, -0.4288, 0.3721, -0.3424, 0.3162, -0.3131, 0.2979, -0.3451, 0.3551, -0.3721, 0.2602, -0.284, 0.2044, -0.2545, 0.1835, -0.291, 0.2406, -0.3183, 0.149, -0.2239, 0.09461, -0.1908, 0.07076, -0.2321, 0.1268, -0.2626, 0.0421, -0.1531, -0.006459, -0.1058, -0.03497, -0.1528, 0.01623, -0.1973, -0.0454, -0.03608, -0.058, 0.08588, -0.08352, 0.0746, -0.07665, -0.08143, 0.5351, -0.4419, 0.4822, -0.4053, 0.4686, -0.4288, 0.5241, -0.4607, 0.4275, -0.3728, 0.3721, -0.3424, 0.3551, -0.3721, 0.4121, -0.3997, 0.2979, -0.3451, 0.2406, -0.3183, 0.2248, -0.3545, 0.2832, -0.3788, 0.1835, -0.291, 0.1268, -0.2626, 0.1085, -0.3045, 0.1665, -0.3299, 0.07076, -0.2321, 0.01623, -0.1973, -0.005995, -0.2477, 0.0508, -0.2776, -0.03497, -0.1528, -0.07665, -0.08143, -0.1081, -0.1469, -0.06067, -0.2101, 0.5776, -0.4986, 0.5241, -0.4607, 0.5154, -0.4805, 0.572, -0.5112, -0.08352, 0.0746, -0.0304, 0.2624, -0.03271, 0.2919, -0.1095, 0.06337, 0.4686, -0.4288, 0.4121, -0.3997, 0.3998, -0.4278, 0.4579, -0.4533, 0.3551, -0.3721, 0.2979, -0.3451, 0.2832, -0.3788, 0.3416, -0.4031, 0.2406, -0.3183, 0.1835, -0.291, 0.1665, -0.3299, 0.2248, -0.3545, 0.1268, -0.2626, 0.07076, -0.2321, 0.0508, -0.2776, 0.1085, -0.3045, 0.01623, -0.1973, -0.03497, -0.1528, -0.06067, -0.2101, -0.005995, -0.2477, -0.07665, -0.08143, -0.08352, 0.0746, -0.1095, 0.06337, -0.1081, -0.1469, 0.5241, -0.4607, 0.4686, -0.4288, 0.4579, -0.4533, 0.5154, -0.4805, 0.4121, -0.3997, 0.3551, -0.3721, 0.3416, -0.4031, 0.3998, -0.4278, 0.2832, -0.3788, 0.2248, -0.3545, 0.2132, -0.3926, 0.2724, -0.4141, 0.1665, -0.3299, 0.1085, -0.3045, 0.09477, -0.3492, 0.1539, -0.3711, 0.0508, -0.2776, -0.005995, -0.2477, -0.02312, -0.3036, 0.03571, -0.3269, -0.06067, -0.2101, -0.1081, -0.1469, -0.1373, -0.2408, -0.08136, -0.2775, 0.572, -0.5112, 0.5154, -0.4805, 0.5091, -0.5012, 0.5679, -0.5246, -0.1095, 0.06337, -0.03271, 0.2919, -0.02985, 0.3291, -0.1361, 0.05054, 0.4579, -0.4533, 0.3998, -0.4278, 0.3909, -0.4571, 0.4501, -0.4789, 0.3416, -0.4031, 0.2832, -0.3788, 0.2724, -0.4141, 0.3317, -0.4355, 0.2248, -0.3545, 0.1665, -0.3299, 0.1539, -0.3711, 0.2132, -0.3926, 0.1085, -0.3045, 0.0508, -0.2776, 0.03571, -0.3269, 0.09477, -0.3492, -0.005995, -0.2477, -0.06067, -0.2101, -0.08136, -0.2775, -0.02312, -0.3036, -0.1081, -0.1469, -0.1095, 0.06337, -0.1361, 0.05054, -0.1373, -0.2408, 0.5154, -0.4805, 0.4579, -0.4533, 0.4501, -0.4789, 0.5091, -0.5012, 0.3998, -0.4278, 0.3416, -0.4031, 0.3317, -0.4355, 0.3909, -0.4571, 0.5144, 0.8558, 0.4551, 0.8773, 0.4478, 0.8375, 0.5076, 0.8191, 0.3959, 0.8988, 0.3367, 0.9207, 0.3282, 0.8738, 0.388, 0.8558, 0.2776, 0.943, 0.2188, 0.9663, 0.208, 0.907, 0.2682, 0.8911, 0.1606, 0.9924, 0.1046, 1.029, 0.0843, 0.9178, 0.1472, 0.9193, 0.8099, 0.7453, 0.751, 0.7687, 0.7471, 0.7471, 0.8073, 0.7313, -0.1361, 0.05054, -0.02985, 0.3291, -0.02205, 0.3684, -0.01453, 0.6715, 0.692, 0.791, 0.6328, 0.8128, 0.6273, 0.7824, 0.6871, 0.7644, 0.5736, 0.8344, 0.5144, 0.8558, 0.5076, 0.8191, 0.5674, 0.8006, 0.4551, 0.8773, 0.3959, 0.8988, 0.388, 0.8558, 0.4478, 0.8375, 0.3367, 0.9207, 0.2776, 0.943, 0.2682, 0.8911, 0.3282, 0.8738, 0.2188, 0.9663, 0.1606, 0.9924, 0.1472, 0.9193, 0.208, 0.907, 0.1046, 1.029, 0.1058, 1.32, -0.01453, 0.6715, 0.0843, 0.9178, 0.751, 0.7687, 0.692, 0.791, 0.6871, 0.7644, 0.7471, 0.7471, 0.6328, 0.8128, 0.5736, 0.8344, 0.5674, 0.8006, 0.6273, 0.7824, 0.5076, 0.8191, 0.4478, 0.8375, 0.445, 0.7964, 0.505, 0.7811, 0.388, 0.8558, 0.3282, 0.8738, 0.3249, 0.8257, 0.385, 0.8115, 0.2682, 0.8911, 0.208, 0.907, 0.2039, 0.847, 0.2646, 0.8381, 0.1472, 0.9193, 0.0843, 0.9178, 0.07825, 0.8197, 0.1424, 0.8474, 0.8073, 0.7313, 0.7471, 0.7471, 0.7456, 0.7248, 0.8063, 0.7169, -0.01453, 0.6715, -0.02205, 0.3684, -0.01088, 0.4018, 0.004336, 0.644, 0.6871, 0.7644, 0.6273, 0.7824, 0.6251, 0.7508, 0.6853, 0.7368, 0.5674, 0.8006, 0.5076, 0.8191, 0.505, 0.7811, 0.5651, 0.7657, 0.4478, 0.8375, 0.388, 0.8558, 0.385, 0.8115, 0.445, 0.7964, 0.3282, 0.8738, 0.2682, 0.8911, 0.2646, 0.8381, 0.3249, 0.8257, 0.208, 0.907, 0.1472, 0.9193, 0.1424, 0.8474, 0.2039, 0.847, 0.0843, 0.9178, -0.01453, 0.6715, 0.004336, 0.644, 0.07825, 0.8197, 0.7471, 0.7471, 0.6871, 0.7644, 0.6853, 0.7368, 0.7456, 0.7248, 0.6273, 0.7824, 0.5674, 0.8006, 0.5651, 0.7657, 0.6251, 0.7508, 0.505, 0.7811, 0.445, 0.7964, 0.4465, 0.7544, 0.5064, 0.742, 0.385, 0.8115, 0.3249, 0.8257, 0.3266, 0.7772, 0.3866, 0.7664, 0.2646, 0.8381, 0.2039, 0.847, 0.2062, 0.789, 0.2665, 0.7855, 0.1424, 0.8474, 0.07825, 0.8197, 0.0837, 0.745, 0.1455, 0.7817, 0.8063, 0.7169, 0.7456, 0.7248, 0.7465, 0.7018, 0.807, 0.7022, 0.004336, 0.644, -0.01088, 0.4018, 0.001801, 0.4247, 0.02312, 0.6176, 0.6853, 0.7368, 0.6251, 0.7508, 0.6263, 0.7182, 0.6863, 0.7083, 0.5651, 0.7657, 0.505, 0.7811, 0.5064, 0.742, 0.5663, 0.7297, 0.445, 0.7964, 0.385, 0.8115, 0.3866, 0.7664, 0.4465, 0.7544, 0.3249, 0.8257, 0.2646, 0.8381, 0.2665, 0.7855, 0.3266, 0.7772, 0.2039, 0.847, 0.1424, 0.8474, 0.1455, 0.7817, 0.2062, 0.789, 0.07825, 0.8197, 0.004336, 0.644, 0.02312, 0.6176, 0.0837, 0.745, 0.7456, 0.7248, 0.6853, 0.7368, 0.6863, 0.7083, 0.7465, 0.7018, 0.6251, 0.7508, 0.5651, 0.7657, 0.5663, 0.7297, 0.6263, 0.7182, 0.5064, 0.742, 0.4465, 0.7544, 0.452, 0.7118, 0.5115, 0.7021, 0.3866, 0.7664, 0.3266, 0.7772, 0.3329, 0.7291, 0.3924, 0.7211, 0.2665, 0.7855, 0.2062, 0.789, 0.2138, 0.7342, 0.2733, 0.7343, 0.1455, 0.7817, 0.0837, 0.745, 0.09555, 0.6871, 0.1544, 0.7232, 0.807, 0.7022, 0.7465, 0.7018, 0.7497, 0.6782, 0.8091, 0.6874, 0.02312, 0.6176, 0.001801, 0.4247, 0.01475, 0.4372, 0.04142, 0.5915, 0.6863, 0.7083, 0.6263, 0.7182, 0.6306, 0.6846, 0.6902, 0.6789, 0.5663, 0.7297, 0.5064, 0.742, 0.5115, 0.7021, 0.5711, 0.6927, 0.4465, 0.7544, 0.3866, 0.7664, 0.3924, 0.7211, 0.452, 0.7118, 0.3266, 0.7772, 0.2665, 0.7855, 0.2733, 0.7343, 0.3329, 0.7291, 0.2062, 0.789, 0.1455, 0.7817, 0.1544, 0.7232, 0.2138, 0.7342, 0.0837, 0.745, 0.02312, 0.6176, 0.04142, 0.5915, 0.09555, 0.6871, 0.7465, 0.7018, 0.6863, 0.7083, 0.6902, 0.6789, 0.7497, 0.6782, 0.6263, 0.7182, 0.5663, 0.7297, 0.5711, 0.6927, 0.6306, 0.6846, 0.5115, 0.7021, 0.452, 0.7118, 0.4608, 0.6689, 0.5199, 0.6615, 0.3924, 0.7211, 0.3329, 0.7291, 0.3428, 0.6817, 0.4018, 0.6759, 0.2733, 0.7343, 0.2138, 0.7342, 0.2252, 0.6829, 0.2839, 0.6848, 0.1544, 0.7232, 0.09555, 0.6871, 0.1105, 0.6391, 0.1671, 0.6711, 0.8091, 0.6874, 0.7497, 0.6782, 0.7552, 0.654, 0.8128, 0.6726, 0.04142, 0.5915, 0.01475, 0.4372, 0.02734, 0.4412, 0.05904, 0.5655, 0.6902, 0.6789, 0.6306, 0.6846, 0.6379, 0.65, 0.6967, 0.6487, 0.5711, 0.6927, 0.5115, 0.7021, 0.5199, 0.6615, 0.5789, 0.6549, 0.452, 0.7118, 0.3924, 0.7211, 0.4018, 0.6759, 0.4608, 0.6689, 0.3329, 0.7291, 0.2733, 0.7343, 0.2839, 0.6848, 0.3428, 0.6817, 0.2138, 0.7342, 0.1544, 0.7232, 0.1671, 0.6711, 0.2252, 0.6829, 0.09555, 0.6871, 0.04142, 0.5915, 0.05904, 0.5655, 0.1105, 0.6391, 0.7497, 0.6782, 0.6902, 0.6789, 0.6967, 0.6487, 0.7552, 0.654, 0.6306, 0.6846, 0.5711, 0.6927, 0.5789, 0.6549, 0.6379, 0.65, 0.5199, 0.6615, 0.4608, 0.6689, 0.4725, 0.6256, 0.531, 0.6203, 0.4018, 0.6759, 0.3428, 0.6817, 0.3555, 0.6353, 0.4139, 0.631, 0.2839, 0.6848, 0.2252, 0.6829, 0.2392, 0.6347, 0.2972, 0.6373, 0.1671, 0.6711, 0.1105, 0.6391, 0.1265, 0.597, 0.182, 0.6238, 0.8128, 0.6726, 0.7552, 0.654, 0.7627, 0.6294, 0.818, 0.6582, 0.05904, 0.5655, 0.02734, 0.4412, 0.03926, 0.4391, 0.07575, 0.5396, 0.6967, 0.6487, 0.6379, 0.65, 0.6478, 0.6145, 0.7056, 0.6176, 0.5789, 0.6549, 0.5199, 0.6615, 0.531, 0.6203, 0.5895, 0.6162, 0.4608, 0.6689, 0.4018, 0.6759, 0.4139, 0.631, 0.4725, 0.6256, 0.3428, 0.6817, 0.2839, 0.6848, 0.2972, 0.6373, 0.3555, 0.6353, 0.2252, 0.6829, 0.1671, 0.6711, 0.182, 0.6238, 0.2392, 0.6347, 0.1105, 0.6391, 0.05904, 0.5655, 0.07575, 0.5396, 0.1265, 0.597, 0.7552, 0.654, 0.6967, 0.6487, 0.7056, 0.6176, 0.7627, 0.6294, 0.6379, 0.65, 0.5789, 0.6549, 0.5895, 0.6162, 0.6478, 0.6145, 0.531, 0.6203, 0.4725, 0.6256, 0.4863, 0.5822, 0.5444, 0.5785, 0.4139, 0.631, 0.3555, 0.6353, 0.37, 0.5898, 0.4281, 0.5863, 0.2972, 0.6373, 0.2392, 0.6347, 0.2547, 0.5892, 0.3122, 0.5914, 0.182, 0.6238, 0.1265, 0.597, 0.1427, 0.5586, 0.1979, 0.5802, 0.818, 0.6582, 0.7627, 0.6294, 0.7723, 0.6045, 0.8246, 0.6445, 0.07575, 0.5396, 0.03926, 0.4391, 0.05031, 0.4328, 0.09137, 0.5138, 0.7056, 0.6176, 0.6478, 0.6145, 0.6599, 0.5779, 0.7168, 0.5855, 0.5895, 0.6162, 0.531, 0.6203, 0.5444, 0.5785, 0.6023, 0.5765, 0.4725, 0.6256, 0.4139, 0.631, 0.4281, 0.5863, 0.4863, 0.5822, 0.3555, 0.6353, 0.2972, 0.6373, 0.3122, 0.5914, 0.37, 0.5898, 0.2392, 0.6347, 0.182, 0.6238, 0.1979, 0.5802, 0.2547, 0.5892, 0.1265, 0.597, 0.07575, 0.5396, 0.09137, 0.5138, 0.1427, 0.5586, 0.7627, 0.6294, 0.7056, 0.6176, 0.7168, 0.5855, 0.7723, 0.6045, 0.6478, 0.6145, 0.5895, 0.6162, 0.6023, 0.5765, 0.6599, 0.5779, 0.5444, 0.5785, 0.4863, 0.5822, 0.5014, 0.5385, 0.5592, 0.536, 0.4281, 0.5863, 0.37, 0.5898, 0.3856, 0.5451, 0.4435, 0.5419, 0.3122, 0.5914, 0.2547, 0.5892, 0.2705, 0.5458, 0.3279, 0.5469, 0.1979, 0.5802, 0.1427, 0.5586, 0.1583, 0.5226, 0.2137, 0.5391, 0.8246, 0.6445, 0.7723, 0.6045, 0.7837, 0.5792, 0.8325, 0.6318, 0.09137, 0.5138, 0.05031, 0.4328, 0.06036, 0.4234, 0.1057, 0.4881, 0.7168, 0.5855, 0.6599, 0.5779, 0.6738, 0.5402, 0.7298, 0.5524, 0.6023, 0.5765, 0.5444, 0.5785, 0.5592, 0.536, 0.6168, 0.5358, 0.4863, 0.5822, 0.4281, 0.5863, 0.4435, 0.5419, 0.5014, 0.5385, 0.37, 0.5898, 0.3122, 0.5914, 0.3279, 0.5469, 0.3856, 0.5451, 0.2547, 0.5892, 0.1979, 0.5802, 0.2137, 0.5391, 0.2705, 0.5458, 0.1427, 0.5586, 0.09137, 0.5138, 0.1057, 0.4881, 0.1583, 0.5226, 0.7723, 0.6045, 0.7168, 0.5855, 0.7298, 0.5524, 0.7837, 0.5792, 0.6599, 0.5779, 0.6023, 0.5765, 0.6168, 0.5358, 0.6738, 0.5402, 0.5592, 0.536, 0.5014, 0.5385, 0.5171, 0.4943, 0.5749, 0.4925, 0.4435, 0.5419, 0.3856, 0.5451, 0.4013, 0.501, 0.4592, 0.4975, 0.3279, 0.5469, 0.2705, 0.5458, 0.2859, 0.504, 0.3435, 0.5036, 0.2137, 0.5391, 0.1583, 0.5226, 0.1726, 0.4884, 0.2288, 0.5, 0.8325, 0.6318, 0.7837, 0.5792, 0.7968, 0.5538, 0.8415, 0.6205, 0.1057, 0.4881, 0.06036, 0.4234, 0.06929, 0.412, 0.1185, 0.4627, 0.7298, 0.5524, 0.6738, 0.5402, 0.689, 0.5008, 0.7444, 0.518, 0.6168, 0.5358, 0.5592, 0.536, 0.5749, 0.4925, 0.6323, 0.4938, 0.5014, 0.5385, 0.4435, 0.5419, 0.4592, 0.4975, 0.5171, 0.4943, 0.3856, 0.5451, 0.3279, 0.5469, 0.3435, 0.5036, 0.4013, 0.501, 0.2705, 0.5458, 0.2137, 0.5391, 0.2288, 0.5, 0.2859, 0.504, 0.1583, 0.5226, 0.1057, 0.4881, 0.1185, 0.4627, 0.1726, 0.4884, 0.7837, 0.5792, 0.7298, 0.5524, 0.7444, 0.518, 0.7968, 0.5538, 0.6738, 0.5402, 0.6168, 0.5358, 0.6323, 0.4938, 0.689, 0.5008, 0.5749, 0.4925, 0.5171, 0.4943, 0.5326, 0.4495, 0.5905, 0.4479, 0.4592, 0.4975, 0.4013, 0.501, 0.4163, 0.4573, 0.4745, 0.453, 0.3435, 0.5036, 0.2859, 0.504, 0.3002, 0.4634, 0.3582, 0.4612, 0.2288, 0.5, 0.1726, 0.4884, 0.1854, 0.4554, 0.2425, 0.4624, 0.8415, 0.6205, 0.7968, 0.5538, 0.8113, 0.5281, 0.8517, 0.6115, 0.1185, 0.4627, 0.06929, 0.412, 0.07699, 0.399, 0.1297, 0.4375, 0.7444, 0.518, 0.689, 0.5008, 0.7049, 0.4595, 0.76, 0.4818, 0.6323, 0.4938, 0.5749, 0.4925, 0.5905, 0.4479, 0.6481, 0.4502, 0.5171, 0.4943, 0.4592, 0.4975, 0.4745, 0.453, 0.5326, 0.4495, 0.4013, 0.501, 0.3435, 0.5036, 0.3582, 0.4612, 0.4163, 0.4573, 0.2859, 0.504, 0.2288, 0.5, 0.2425, 0.4624, 0.3002, 0.4634, 0.1726, 0.4884, 0.1185, 0.4627, 0.1297, 0.4375, 0.1854, 0.4554, 0.7968, 0.5538, 0.7444, 0.518, 0.76, 0.4818, 0.8113, 0.5281, 0.689, 0.5008, 0.6323, 0.4938, 0.6481, 0.4502, 0.7049, 0.4595, 0.5905, 0.4479, 0.5326, 0.4495, 0.547, 0.4038, 0.6053, 0.4018, 0.4745, 0.453, 0.4163, 0.4573, 0.4298, 0.4139, 0.4884, 0.4083, 0.3582, 0.4612, 0.3002, 0.4634, 0.3127, 0.4239, 0.3712, 0.4194, 0.2425, 0.4624, 0.1854, 0.4554, 0.1963, 0.4235, 0.2543, 0.426, 0.8517, 0.6115, 0.8113, 0.5281, 0.827, 0.5023, 0.8629, 0.6056, 0.1297, 0.4375, 0.07699, 0.399, 0.08338, 0.3852, 0.139, 0.4126, 0.76, 0.4818, 0.7049, 0.4595, 0.7207, 0.4154, 0.7763, 0.443, 0.6481, 0.4502, 0.5905, 0.4479, 0.6053, 0.4018, 0.6634, 0.4043, 0.5326, 0.4495, 0.4745, 0.453, 0.4884, 0.4083, 0.547, 0.4038, 0.4163, 0.4573, 0.3582, 0.4612, 0.3712, 0.4194, 0.4298, 0.4139, 0.3002, 0.4634, 0.2425, 0.4624, 0.2543, 0.426, 0.3127, 0.4239, 0.1854, 0.4554, 0.1297, 0.4375, 0.139, 0.4126, 0.1963, 0.4235, 0.8113, 0.5281, 0.76, 0.4818, 0.7763, 0.443, 0.827, 0.5023, 0.7049, 0.4595, 0.6481, 0.4502, 0.6634, 0.4043, 0.7207, 0.4154, 0.6053, 0.4018, 0.547, 0.4038, 0.5594, 0.3573, 0.6183, 0.354, 0.4884, 0.4083, 0.4298, 0.4139, 0.4412, 0.3707, 0.5003, 0.3634, 0.3712, 0.4194, 0.3127, 0.4239, 0.3229, 0.3853, 0.382, 0.3783, 0.2543, 0.426, 0.1963, 0.4235, 0.205, 0.3925, 0.2639, 0.3906, 0.8629, 0.6056, 0.827, 0.5023, 0.8439, 0.4764, 0.8749, 0.6043, 0.139, 0.4126, 0.08338, 0.3852, 0.08836, 0.3707, 0.1463, 0.388, 0.7763, 0.443, 0.7207, 0.4154, 0.7354, 0.3676, 0.7923, 0.4002, 0.6634, 0.4043, 0.6053, 0.4018, 0.6183, 0.354, 0.6771, 0.3558, 0.547, 0.4038, 0.4884, 0.4083, 0.5003, 0.3634, 0.5594, 0.3573, 0.4298, 0.4139, 0.3712, 0.4194, 0.382, 0.3783, 0.4412, 0.3707, 0.3127, 0.4239, 0.2543, 0.426, 0.2639, 0.3906, 0.3229, 0.3853, 0.1963, 0.4235, 0.139, 0.4126, 0.1463, 0.388, 0.205, 0.3925, 0.827, 0.5023, 0.7763, 0.443, 0.7923, 0.4002, 0.8439, 0.4764, 0.7207, 0.4154, 0.6634, 0.4043, 0.6771, 0.3558, 0.7354, 0.3676, 0.6183, 0.354, 0.5594, 0.3573, 0.5688, 0.3099, 0.6285, 0.3043, 0.5003, 0.3634, 0.4412, 0.3707, 0.4496, 0.3278, 0.5092, 0.3181, 0.382, 0.3783, 0.3229, 0.3853, 0.3304, 0.3476, 0.39, 0.3378, 0.2639, 0.3906, 0.205, 0.3925, 0.2111, 0.3624, 0.2708, 0.3562, 0.8749, 0.6043, 0.8439, 0.4764, 0.8616, 0.4503, 0.8876, 0.6093, 0.1463, 0.388, 0.08836, 0.3707, 0.09186, 0.356, 0.1515, 0.364, 0.7923, 0.4002, 0.7354, 0.3676, 0.7477, 0.3147, 0.8069, 0.3512, 0.6771, 0.3558, 0.6183, 0.354, 0.6285, 0.3043, 0.6881, 0.304, 0.5594, 0.3573, 0.5003, 0.3634, 0.5092, 0.3181, 0.5688, 0.3099, 0.4412, 0.3707, 0.382, 0.3783, 0.39, 0.3378, 0.4496, 0.3278, 0.3229, 0.3853, 0.2639, 0.3906, 0.2708, 0.3562, 0.3304, 0.3476, 0.205, 0.3925, 0.1463, 0.388, 0.1515, 0.364, 0.2111, 0.3624, 0.8439, 0.4764, 0.7923, 0.4002, 0.8069, 0.3512, 0.8616, 0.4503, 0.7354, 0.3676, 0.6771, 0.3558, 0.6881, 0.304, 0.7477, 0.3147, 0.6285, 0.3043, 0.5688, 0.3099, 0.5745, 0.2617, 0.6346, 0.2528, 0.5092, 0.3181, 0.4496, 0.3278, 0.4545, 0.2852, 0.5145, 0.2728, 0.39, 0.3378, 0.3304, 0.3476, 0.3347, 0.3108, 0.3946, 0.298, 0.2708, 0.3562, 0.2111, 0.3624, 0.2146, 0.3331, 0.2747, 0.3227, 0.8876, 0.6093, 0.8616, 0.4503, 0.88, 0.4242, 0.9006, 0.623, 0.1515, 0.364, 0.09186, 0.356, 0.09383, 0.3412, 0.1544, 0.3404, 0.8069, 0.3512, 0.7477, 0.3147, 0.756, 0.2553, 0.8181, 0.2914, 0.6881, 0.304, 0.6285, 0.3043, 0.6346, 0.2528, 0.695, 0.2487, 0.5688, 0.3099, 0.5092, 0.3181, 0.5145, 0.2728, 0.5745, 0.2617, 0.4496, 0.3278, 0.39, 0.3378, 0.3946, 0.298, 0.4545, 0.2852, 0.3304, 0.3476, 0.2708, 0.3562, 0.2747, 0.3227, 0.3347, 0.3108, 0.2111, 0.3624, 0.1515, 0.364, 0.1544, 0.3404, 0.2146, 0.3331, 0.8616, 0.4503, 0.8069, 0.3512, 0.8181, 0.2914, 0.88, 0.4242, 0.7477, 0.3147, 0.6881, 0.304, 0.695, 0.2487, 0.756, 0.2553, 0.6346, 0.2528, 0.5745, 0.2617, 0.5756, 0.2132, 0.6359, 0.2001, 0.5145, 0.2728, 0.4545, 0.2852, 0.4555, 0.2433, 0.5155, 0.2278, 0.3946, 0.298, 0.3347, 0.3108, 0.3355, 0.2749, 0.3955, 0.2591, 0.2747, 0.3227, 0.2146, 0.3331, 0.2153, 0.3048, 0.2754, 0.2903, 0.9006, 0.623, 0.88, 0.4242, 0.8988, 0.3978, 0.9131, 0.6474, 0.1544, 0.3404, 0.09383, 0.3412, 0.09423, 0.3265, 0.155, 0.3175, 0.8181, 0.2914, 0.756, 0.2553, 0.758, 0.1885, 0.8223, 0.2139, 0.695, 0.2487, 0.6346, 0.2528, 0.6359, 0.2001, 0.6965, 0.1903, 0.5745, 0.2617, 0.5145, 0.2728, 0.5155, 0.2278, 0.5756, 0.2132, 0.4545, 0.2852, 0.3946, 0.298, 0.3955, 0.2591, 0.4555, 0.2433, 0.3347, 0.3108, 0.2747, 0.3227, 0.2754, 0.2903, 0.3355, 0.2749, 0.2146, 0.3331, 0.1544, 0.3404, 0.155, 0.3175, 0.2153, 0.3048, 0.88, 0.4242, 0.8181, 0.2914, 0.8223, 0.2139, 0.8988, 0.3978, 0.756, 0.2553, 0.695, 0.2487, 0.6965, 0.1903, 0.758, 0.1885, 0.6359, 0.2001, 0.5756, 0.2132, 0.5716, 0.1652, 0.6315, 0.1472, 0.5155, 0.2278, 0.4555, 0.2433, 0.4521, 0.2024, 0.5118, 0.1837, 0.3955, 0.2591, 0.3355, 0.2749, 0.3326, 0.2401, 0.3923, 0.2212, 0.2754, 0.2903, 0.2153, 0.3048, 0.213, 0.2773, 0.2728, 0.2588, 0.9131, 0.6474, 0.8988, 0.3978, 0.9176, 0.3696, 0.924, 0.682, 0.155, 0.3175, 0.09423, 0.3265, 0.09304, 0.3121, 0.1531, 0.2953, 0.8223, 0.2139, 0.758, 0.1885, 0.7521, 0.1161, 0.8144, 0.1128, 0.6965, 0.1903, 0.6359, 0.2001, 0.6315, 0.1472, 0.6916, 0.1303, 0.5756, 0.2132, 0.5155, 0.2278, 0.5118, 0.1837, 0.5716, 0.1652, 0.4555, 0.2433, 0.3955, 0.2591, 0.3923, 0.2212, 0.4521, 0.2024, 0.3355, 0.2749, 0.2754, 0.2903, 0.2728, 0.2588, 0.3326, 0.2401, 0.2153, 0.3048, 0.155, 0.3175, 0.1531, 0.2953, 0.213, 0.2773, 0.8988, 0.3978, 0.8223, 0.2139, 0.8144, 0.1128, 0.9176, 0.3696, 0.758, 0.1885, 0.6965, 0.1903, 0.6916, 0.1303, 0.7521, 0.1161, 0.6315, 0.1472, 0.5716, 0.1652, 0.5624, 0.1185, 0.6213, 0.09557, 0.5118, 0.1837, 0.4521, 0.2024, 0.4442, 0.1628, 0.5033, 0.1408, 0.3923, 0.2212, 0.3326, 0.2401, 0.3259, 0.2065, 0.3851, 0.1847, 0.2728, 0.2588, 0.213, 0.2773, 0.2077, 0.2508, 0.2668, 0.2285, 0.924, 0.682, 0.9176, 0.3696, 1.033, 0.9926, 0.9312, 0.7215, 0.1531, 0.2953, 0.09304, 0.3121, 0.09028, 0.2982, 0.1489, 0.2738, 0.8144, 0.1128, 0.7521, 0.1161, 0.7376, 0.04341, 0.7924, 0.00203, 0.6916, 0.1303, 0.6315, 0.1472, 0.6213, 0.09557, 0.6798, 0.07123, 0.5716, 0.1652, 0.5118, 0.1837, 0.5033, 0.1408, 0.5624, 0.1185, 0.4521, 0.2024, 0.3923, 0.2212, 0.3851, 0.1847, 0.4442, 0.1628, 0.3326, 0.2401, 0.2728, 0.2588, 0.2668, 0.2285, 0.3259, 0.2065, 0.213, 0.2773, 0.1531, 0.2953, 0.1489, 0.2738, 0.2077, 0.2508, 0.9176, 0.3696, 0.8144, 0.1128, 0.7924, 0.00203, 1.033, 0.9926, 0.7521, 0.1161, 0.6916, 0.1303, 0.6798, 0.07123, 0.7376, 0.04341, 0.6213, 0.09557, 0.5624, 0.1185, 0.548, 0.07416, 0.6055, 0.04673, 0.5033, 0.1408, 0.4442, 0.1628, 0.432, 0.125, 0.4901, 0.09996, 0.3851, 0.1847, 0.3259, 0.2065, 0.3155, 0.1743, 0.3737, 0.1496, 0.2668, 0.2285, 0.2077, 0.2508, 0.1995, 0.2254, 0.2574, 0.1994, 0.6892, -0.5484, 0.7911, -0.2773, 0.7647, -0.2894, 0.6914, -0.5119, 0.1489, 0.2738, 0.09028, 0.2982, 0.08597, 0.2849, 0.1422, 0.2533, 0.7924, 0.00203, 0.7376, 0.04341, 0.7161, -0.02281, 0.7626, -0.08803, 0.6798, 0.07123, 0.6213, 0.09557, 0.6055, 0.04673, 0.662, 0.01597, 0.5624, 0.1185, 0.5033, 0.1408, 0.4901, 0.09996, 0.548, 0.07416, 0.4442, 0.1628, 0.3851, 0.1847, 0.3737, 0.1496, 0.432, 0.125, 0.3259, 0.2065, 0.2668, 0.2285, 0.2574, 0.1994, 0.3155, 0.1743, 0.2077, 0.2508, 0.1489, 0.2738, 0.1422, 0.2533, 0.1995, 0.2254, 0.7911, -0.2773, 0.7924, 0.00203, 0.7626, -0.08803, 0.7647, -0.2894, 0.7376, 0.04341, 0.6798, 0.07123, 0.662, 0.01597, 0.7161, -0.02281, 0.6055, 0.04673, 0.548, 0.07416, 0.5291, 0.03268, 0.5849, 0.001756, 0.4901, 0.09996, 0.432, 0.125, 0.4156, 0.08899, 0.4726, 0.06139, 0.3737, 0.1496, 0.3155, 0.1743, 0.3015, 0.1435, 0.3585, 0.1162, 0.2574, 0.1994, 0.1995, 0.2254, 0.1884, 0.201, 0.2447, 0.1715, 0.6914, -0.5119, 0.7647, -0.2894, 0.7387, -0.3007, 0.6884, -0.4837, 0.1422, 0.2533, 0.08597, 0.2849, 0.08017, 0.2724, 0.1332, 0.2336, 0.7626, -0.08803, 0.7161, -0.02281, 0.6899, -0.07868, 0.7311, -0.1502, 0.662, 0.01597, 0.6055, 0.04673, 0.5849, 0.001756, 0.6392, -0.03357, 0.548, 0.07416, 0.4901, 0.09996, 0.4726, 0.06139, 0.5291, 0.03268, 0.432, 0.125, 0.3737, 0.1496, 0.3585, 0.1162, 0.4156, 0.08899, 0.3155, 0.1743, 0.2574, 0.1994, 0.2447, 0.1715, 0.3015, 0.1435, 0.1995, 0.2254, 0.1422, 0.2533, 0.1332, 0.2336, 0.1884, 0.201, 0.7647, -0.2894, 0.7626, -0.08803, 0.7311, -0.1502, 0.7387, -0.3007, 0.7161, -0.02281, 0.662, 0.01597, 0.6392, -0.03357, 0.6899, -0.07868, 0.5849, 0.001756, 0.5291, 0.03268, 0.5064, -0.005649, 0.5606, -0.03897, 0.4726, 0.06139, 0.4156, 0.08899, 0.3956, 0.055, 0.4513, 0.02527, 0.3585, 0.1162, 0.3015, 0.1435, 0.2841, 0.114, 0.3398, 0.08435, 0.2447, 0.1715, 0.1884, 0.201, 0.1745, 0.1777, 0.2288, 0.1447, 0.6884, -0.4837, 0.7387, -0.3007, 0.7133, -0.312, 0.6815, -0.4646, 0.1332, 0.2336, 0.08017, 0.2724, 0.07295, 0.2608, 0.1219, 0.2149, 0.7311, -0.1502, 0.6899, -0.07868, 0.6612, -0.1244, 0.6999, -0.1935, 0.6392, -0.03357, 0.5849, 0.001756, 0.5606, -0.03897, 0.6129, -0.07693, 0.5291, 0.03268, 0.4726, 0.06139, 0.4513, 0.02527, 0.5064, -0.005649, 0.4156, 0.08899, 0.3585, 0.1162, 0.3398, 0.08435, 0.3956, 0.055, 0.3015, 0.1435, 0.2447, 0.1715, 0.2288, 0.1447, 0.2841, 0.114, 0.1884, 0.201, 0.1332, 0.2336, 0.1219, 0.2149, 0.1745, 0.1777, 0.7387, -0.3007, 0.7311, -0.1502, 0.6999, -0.1935, 0.7133, -0.312, 0.6899, -0.07868, 0.6392, -0.03357, 0.6129, -0.07693, 0.6612, -0.1244, 0.5606, -0.03897, 0.5064, -0.005649, 0.4808, -0.04095, 0.5336, -0.07569, 0.4513, 0.02527, 0.3956, 0.055, 0.3724, 0.02287, 0.4269, -0.008493, 0.3398, 0.08435, 0.2841, 0.114, 0.2636, 0.08573, 0.3179, 0.05402, 0.2288, 0.1447, 0.1745, 0.1777, 0.1579, 0.1552, 0.2101, 0.119, 0.6815, -0.4646, 0.7133, -0.312, 0.6885, -0.3236, 0.6719, -0.453, 0.1219, 0.2149, 0.07295, 0.2608, 0.06443, 0.2502, 0.1085, 0.1971, 0.6999, -0.1935, 0.6612, -0.1244, 0.6313, -0.1621, 0.6697, -0.2262, 0.6129, -0.07693, 0.5606, -0.03897, 0.5336, -0.07569, 0.5845, -0.1147, 0.5064, -0.005649, 0.4513, 0.02527, 0.4269, -0.008493, 0.4808, -0.04095, 0.3956, 0.055, 0.3398, 0.08435, 0.3179, 0.05402, 0.3724, 0.02287, 0.2841, 0.114, 0.2288, 0.1447, 0.2101, 0.119, 0.2636, 0.08573, 0.1745, 0.1777, 0.1219, 0.2149, 0.1085, 0.1971, 0.1579, 0.1552, 0.7133, -0.312, 0.6999, -0.1935, 0.6697, -0.2262, 0.6885, -0.3236, 0.6612, -0.1244, 0.6129, -0.07693, 0.5845, -0.1147, 0.6313, -0.1621, 0.5336, -0.07569, 0.4808, -0.04095, 0.453, -0.07364, 0.5049, -0.109, 0.4269, -0.008493, 0.3724, 0.02287, 0.3467, -0.007679, 0.4001, -0.04024, 0.3179, 0.05402, 0.2636, 0.08573, 0.2405, 0.05844, 0.2934, 0.02492, 0.2101, 0.119, 0.1579, 0.1552, 0.1389, 0.1336, 0.1887, 0.09406, 0.6719, -0.453, 0.6885, -0.3236, 0.6645, -0.3358, 0.6607, -0.4472, 0.1085, 0.1971, 0.06443, 0.2502, 0.05474, 0.2408, 0.09299, 0.1804, 0.6697, -0.2262, 0.6313, -0.1621, 0.6013, -0.1941, 0.6404, -0.253, 0.5845, -0.1147, 0.5336, -0.07569, 0.5049, -0.109, 0.5549, -0.1481, 0.4808, -0.04095, 0.4269, -0.008493, 0.4001, -0.04024, 0.453, -0.07364, 0.3724, 0.02287, 0.3179, 0.05402, 0.2934, 0.02492, 0.3467, -0.007679, 0.2636, 0.08573, 0.2101, 0.119, 0.1887, 0.09406, 0.2405, 0.05844, 0.1579, 0.1552, 0.1085, 0.1971, 0.09299, 0.1804, 0.1389, 0.1336, 0.6885, -0.3236, 0.6697, -0.2262, 0.6404, -0.253, 0.6645, -0.3358, 0.6313, -0.1621, 0.5845, -0.1147, 0.5549, -0.1481, 0.6013, -0.1941, 0.5049, -0.109, 0.453, -0.07364, 0.4239, -0.1043, 0.4753, -0.1398, 0.4001, -0.04024, 0.3467, -0.007679, 0.319, -0.03709, 0.3716, -0.07045, 0.2934, 0.02492, 0.2405, 0.05844, 0.2151, 0.03177, 0.2667, -0.003348, 0.1887, 0.09406, 0.1389, 0.1336, 0.1177, 0.1125, 0.165, 0.06965, 0.6607, -0.4472, 0.6645, -0.3358, 0.6416, -0.3485, 0.6487, -0.4458, 0.09299, 0.1804, 0.05474, 0.2408, 0.04404, 0.2329, 0.07565, 0.1645, 0.6404, -0.253, 0.6013, -0.1941, 0.5717, -0.2224, 0.6125, -0.2764, 0.5549, -0.1481, 0.5049, -0.109, 0.4753, -0.1398, 0.5251, -0.1783, 0.453, -0.07364, 0.4001, -0.04024, 0.3716, -0.07045, 0.4239, -0.1043, 0.3467, -0.007679, 0.2934, 0.02492, 0.2667, -0.003348, 0.319, -0.03709, 0.2405, 0.05844, 0.1887, 0.09406, 0.165, 0.06965, 0.2151, 0.03177, 0.1389, 0.1336, 0.09299, 0.1804, 0.07565, 0.1645, 0.1177, 0.1125, 0.6645, -0.3358, 0.6404, -0.253, 0.6125, -0.2764, 0.6416, -0.3485, 0.6013, -0.1941, 0.5549, -0.1481, 0.5251, -0.1783, 0.5717, -0.2224, 0.4753, -0.1398, 0.4239, -0.1043, 0.3942, -0.1337, 0.4456, -0.1689, 0.3716, -0.07045, 0.319, -0.03709, 0.2901, -0.06589, 0.3422, -0.09973, 0.2667, -0.003348, 0.2151, 0.03177, 0.1878, 0.00522, 0.2384, -0.03129, 0.165, 0.06965, 0.1177, 0.1125, 0.09436, 0.09174, 0.1392, 0.04529, 0.6487, -0.4458, 0.6416, -0.3485, 0.6198, -0.3619, 0.6365, -0.4476, 0.07565, 0.1645, 0.04404, 0.2329, 0.03256, 0.2268, 0.0566, 0.1496, 0.6125, -0.2764, 0.5717, -0.2224, 0.5431, -0.2484, 0.586, -0.2982, 0.5251, -0.1783, 0.4753, -0.1398, 0.4456, -0.1689, 0.4956, -0.2064, 0.4239, -0.1043, 0.3716, -0.07045, 0.3422, -0.09973, 0.3942, -0.1337, 0.319, -0.03709, 0.2667, -0.003348, 0.2384, -0.03129, 0.2901, -0.06589, 0.2151, 0.03177, 0.165, 0.06965, 0.1392, 0.04529, 0.1878, 0.00522, 0.1177, 0.1125, 0.07565, 0.1645, 0.0566, 0.1496, 0.09436, 0.09174, 0.6416, -0.3485, 0.6125, -0.2764, 0.586, -0.2982, 0.6198, -0.3619, 0.5717, -0.2224, 0.5251, -0.1783, 0.4956, -0.2064, 0.5431, -0.2484, 0.8681, 0.7191, 0.8665, 0.8179, 0.8551, 0.8114, 0.02056, 0.2227, 0.03252, 0.3262, 0.008371, 0.2212, 0.8681, 0.7191, 0.8551, 0.8114, 0.8445, 0.8033, 0.008371, 0.2212, 0.03252, 0.3262, -0.003551, 0.2232, 0.8681, 0.7191, 0.8445, 0.8033, 0.835, 0.7938, -0.003551, 0.2232, 0.03252, 0.3262, -0.0146, 0.2296, 0.8681, 0.7191, 0.835, 0.7938, 0.8266, 0.7831, -0.0146, 0.2296, 0.03252, 0.3262, -0.02392, 0.2421, 0.8681, 0.7191, 0.8266, 0.7831, 0.8196, 0.7713, -0.02392, 0.2421, 0.03252, 0.3262, -0.0304, 0.2624, 0.8681, 0.7191, 0.8196, 0.7713, 0.814, 0.7587, -0.0304, 0.2624, 0.03252, 0.3262, -0.03271, 0.2919, 0.8681, 0.7191, 0.814, 0.7587, 0.8099, 0.7453, -0.03271, 0.2919, 0.03252, 0.3262, -0.02985, 0.3291, 0.8681, 0.7191, 0.8099, 0.7453, 0.8073, 0.7313, -0.02985, 0.3291, 0.03252, 0.3262, -0.02205, 0.3684, 0.8681, 0.7191, 0.8073, 0.7313, 0.8063, 0.7169, -0.02205, 0.3684, 0.03252, 0.3262, -0.01088, 0.4018, 0.8681, 0.7191, 0.8063, 0.7169, 0.807, 0.7022, -0.01088, 0.4018, 0.03252, 0.3262, 0.001801, 0.4247, 0.8681, 0.7191, 0.807, 0.7022, 0.8091, 0.6874, 0.001801, 0.4247, 0.03252, 0.3262, 0.01475, 0.4372, 0.8681, 0.7191, 0.8091, 0.6874, 0.8128, 0.6726, 0.01475, 0.4372, 0.03252, 0.3262, 0.02734, 0.4412, 0.8681, 0.7191, 0.8128, 0.6726, 0.818, 0.6582, 0.02734, 0.4412, 0.03252, 0.3262, 0.03926, 0.4391, 0.8681, 0.7191, 0.818, 0.6582, 0.8246, 0.6445, 0.03926, 0.4391, 0.03252, 0.3262, 0.05031, 0.4328, 0.8681, 0.7191, 0.8246, 0.6445, 0.8325, 0.6318, 0.05031, 0.4328, 0.03252, 0.3262, 0.06036, 0.4234, 0.8681, 0.7191, 0.8325, 0.6318, 0.8415, 0.6205, 0.06036, 0.4234, 0.03252, 0.3262, 0.06929, 0.412, 0.8681, 0.7191, 0.8415, 0.6205, 0.8517, 0.6115, 0.06929, 0.412, 0.03252, 0.3262, 0.07699, 0.399, 0.8681, 0.7191, 0.8517, 0.6115, 0.8629, 0.6056, 0.07699, 0.399, 0.03252, 0.3262, 0.08338, 0.3852, 0.8681, 0.7191, 0.8629, 0.6056, 0.8749, 0.6043, 0.08338, 0.3852, 0.03252, 0.3262, 0.08836, 0.3707, 0.8681, 0.7191, 0.8749, 0.6043, 0.8876, 0.6093, 0.08836, 0.3707, 0.03252, 0.3262, 0.09186, 0.356, 0.8681, 0.7191, 0.8876, 0.6093, 0.9006, 0.623, 0.09186, 0.356, 0.03252, 0.3262, 0.09383, 0.3412, 0.8681, 0.7191, 0.9006, 0.623, 0.9131, 0.6474, 0.09383, 0.3412, 0.03252, 0.3262, 0.09423, 0.3265, 0.8681, 0.7191, 0.9131, 0.6474, 0.924, 0.682, 0.09423, 0.3265, 0.03252, 0.3262, 0.09304, 0.3121, 0.8681, 0.7191, 0.924, 0.682, 0.9312, 0.7215, 0.09304, 0.3121, 0.03252, 0.3262, 0.09028, 0.2982, 0.8681, 0.7191, 0.9312, 0.7215, 0.9333, 0.758, 0.09028, 0.2982, 0.03252, 0.3262, 0.08597, 0.2849, 0.8681, 0.7191, 0.9333, 0.758, 0.9304, 0.7862, 0.08597, 0.2849, 0.03252, 0.3262, 0.08017, 0.2724, 0.8681, 0.7191, 0.9304, 0.7862, 0.9234, 0.8053, 0.08017, 0.2724, 0.03252, 0.3262, 0.07295, 0.2608, 0.8681, 0.7191, 0.9234, 0.8053, 0.9138, 0.8169, 0.07295, 0.2608, 0.03252, 0.3262, 0.06443, 0.2502, 0.8681, 0.7191, 0.9138, 0.8169, 0.9026, 0.8227, 0.06443, 0.2502, 0.03252, 0.3262, 0.05474, 0.2408, 0.8681, 0.7191, 0.9026, 0.8227, 0.8906, 0.8241, 0.05474, 0.2408, 0.03252, 0.3262, 0.04404, 0.2329, 0.8681, 0.7191, 0.8906, 0.8241, 0.8784, 0.8223, 0.04404, 0.2329, 0.03252, 0.3262, 0.03256, 0.2268, 0.4456, -0.1689, 0.3942, -0.1337, 0.3646, -0.1625, 0.4164, -0.197, 0.3422, -0.09973, 0.2901, -0.06589, 0.2605, -0.09472, 0.3125, -0.1287, 0.2384, -0.03129, 0.1878, 0.00522, 0.1591, -0.02183, 0.2091, -0.05952, 0.1392, 0.04529, 0.09436, 0.09174, 0.06924, 0.07074, 0.1118, 0.0204, 0.6365, -0.4476, 0.6198, -0.3619, 0.5994, -0.3761, 0.6245, -0.452, 0.0566, 0.1496, 0.03256, 0.2268, 0.02056, 0.2227, 0.03601, 0.1355, 0.586, -0.2982, 0.5431, -0.2484, 0.5159, -0.2731, 0.5611, -0.3191, 0.4956, -0.2064, 0.4456, -0.1689, 0.4164, -0.197, 0.4671, -0.2334, 0.3942, -0.1337, 0.3422, -0.09973, 0.3125, -0.1287, 0.3646, -0.1625, 0.2901, -0.06589, 0.2384, -0.03129, 0.2091, -0.05952, 0.2605, -0.09472, 0.1878, 0.00522, 0.1392, 0.04529, 0.1118, 0.0204, 0.1591, -0.02183, 0.8681, 0.7191, 0.8784, 0.8223, 0.8665, 0.8179, 0.09436, 0.09174, 0.0566, 0.1496, 0.03601, 0.1355, 0.06924, 0.07074, 0.6198, -0.3619, 0.586, -0.2982, 0.5611, -0.3191, 0.5994, -0.3761, 0.03256, 0.2268, 0.03252, 0.3262, 0.02056, 0.2227, 0.5431, -0.2484, 0.4956, -0.2064, 0.4671, -0.2334, 0.5159, -0.2731])
me_sphere.materials.append(mat_material_001)
me_sphere.use_remesh_preserve_volume = False
me_sphere.use_remesh_preserve_attributes = False
me_sphere.use_mirror_vertex_groups = False
me_sphere.update()

# ---- objects
ob_sphere = bpy.data.objects.new('Sphere', me_sphere)

# ---- transforms, parenting, visibility, modifiers, constraints
ob_sphere.location = (0.0, 0.0, 0.0)
ob_sphere.lineart.crease_threshold = 0.0

# ---- collection membership
col_collection_5.objects.link(ob_sphere)

# ---- scene / render settings (as saved in the file)
scene.frame_start = 1; scene.frame_end = 250; scene.frame_set(0)
scene.render.engine = 'BLENDER_EEVEE_NEXT'
scene.render.resolution_percentage = 50
scene.render.dither_intensity = 0.0
scene.cycles.use_denoising = False
scene.cycles.samples = 10
scene.cycles.sampling_pattern = 'TABULATED_SOBOL'
scene.cycles.light_sampling_threshold = 0.0
scene.cycles.use_adaptive_sampling = False
scene.cycles.use_light_tree = False
scene.cycles.blur_glossy = 0.0
scene.cycles.pixel_filter_type = 'GAUSSIAN'
scene.cycles.sample_clamp_indirect = 0.0
scene.view_settings.view_transform = 'Standard'
bpy.context.view_layer.update()

# ---- added for rendering (the .blend has no active camera and no usable light): camera, sun
cam_auto = bpy.data.cameras.new('AutoCamera')
cam_auto.lens = 50.0
cam_auto.sensor_width = 36.0
cam_auto.clip_end = 1000.0
ob_auto_camera = bpy.data.objects.new('AutoCamera', cam_auto)
scene.collection.objects.link(ob_auto_camera)
ob_auto_camera.location = (4.79996, -5.75996, 6.01449)
ob_auto_camera.rotation_euler = (1.09748, -7.21219e-08, 0.694738)
scene.camera = ob_auto_camera
light_auto_sun = bpy.data.lights.new('AutoSun', 'SUN')
light_auto_sun.energy = 3.0
light_auto_sun.angle = 0.0523599
ob_auto_sun = bpy.data.objects.new('AutoSun', light_auto_sun)
scene.collection.objects.link(ob_auto_sun)
ob_auto_sun.rotation_euler = (0.872665, 0.174533, 0.523599)
bpy.context.view_layer.update()
